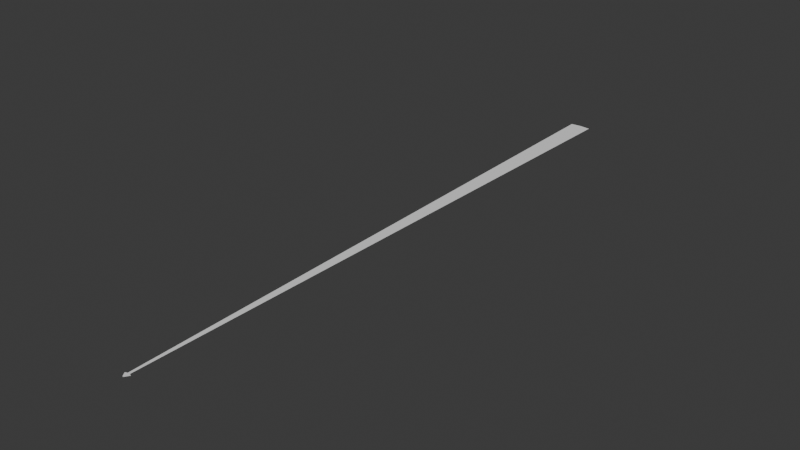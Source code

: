 # Source: SunDiscSingular.blend  (saved by Blender 4.5.90; exported with 4.5.12 LTS)
import bpy
from mathutils import Matrix  # noqa: F401  (used for matrix-valued properties, if any)

bpy.ops.wm.read_factory_settings(use_empty=True)
scene = bpy.context.scene
scene.name = 'Scene'

# ---- collections
col_collection = bpy.data.collections.new('Collection'); scene.collection.children.link(col_collection)

# ---- world
world_world = bpy.data.worlds.new('World'); scene.world = world_world
world_world.use_nodes = True; world_world.node_tree.nodes.clear()
_N = world_world.node_tree.nodes; _L = world_world.node_tree.links
n0 = _N.new('ShaderNodeOutputWorld'); n0.name = 'World Output'; n0.location = (200, 100)
n1 = _N.new('ShaderNodeBackground'); n1.name = 'Background'; n1.location = (-200, 100)
n1.inputs[0].default_value = (0.05088, 0.05088, 0.05088, 1.0)
_L.new(n1.outputs[0], n0.inputs[0])
n0.is_active_output = True
world_world.color = (0.05088, 0.05088, 0.05088)
world_world.sun_shadow_jitter_overblur = 0.0

# ---- meshes
me_circle = bpy.data.meshes.new('Circle')
me_circle.from_pydata([(0.0, 1.0, 0.0), (-0.1951, 0.9808, 0.0), (-0.3827, 0.9239, 0.0), (-0.5556, 0.8315, 0.0), (0.5556, 0.8315, 0.0), (0.3827, 0.9239, 0.0), (0.1951, 0.9808, 0.0), (0.0, 100.1, 0.0), (-1.744, 99.94, 0.0), (1.744, 99.94, 0.0), (-1.032e-08, 0.1478, 0.0), (-0.02883, 0.1449, 0.0), (-0.05655, 0.1365, 0.0), (-0.08209, 0.1229, 0.0), (0.08209, 0.1229, 0.0), (0.05655, 0.1365, 0.0), (0.02883, 0.1449, 0.0)], [], [(0, 6, 9, 7), (1, 0, 7, 8), (0, 1, 11, 10), (1, 2, 12, 11), (2, 3, 13, 12), (4, 5, 15, 14), (5, 6, 16, 15), (6, 0, 10, 16)])
_uv = me_circle.uv_layers.new(name='UVMap')
_uv.uv.foreach_set('vector', [0.0, 0.0, 0.0, 0.0, 0.0, 0.0, 0.0, 0.0, 0.0, 0.0, 0.0, 0.0, 0.0, 0.0, 0.0, 0.0, 0.0, 0.0, 0.0, 0.0, 0.0, 0.0, 0.0, 0.0, 0.0, 0.0, 0.0, 0.0, 0.0, 0.0, 0.0, 0.0, 0.0, 0.0, 0.0, 0.0, 0.0, 0.0, 0.0, 0.0, 0.0, 0.0, 0.0, 0.0, 0.0, 0.0, 0.0, 0.0, 0.0, 0.0, 0.0, 0.0, 0.0, 0.0, 0.0, 0.0, 0.0, 0.0, 0.0, 0.0, 0.0, 0.0, 0.0, 0.0])
me_circle.update()

# ---- objects
ob_circle = bpy.data.objects.new('Circle', me_circle)

# ---- transforms, parenting, visibility, modifiers, constraints
ob_circle.location = (0.0, 0.0, 0.0)

# ---- collection membership
col_collection.objects.link(ob_circle)

# ---- scene / render settings (as saved in the file)
scene.frame_start = 1; scene.frame_end = 250; scene.frame_set(1)
scene.render.engine = 'BLENDER_EEVEE_NEXT'
bpy.context.view_layer.update()

# ---- added for rendering (the .blend has no active camera and no usable light): camera, sun
cam_auto = bpy.data.cameras.new('AutoCamera')
cam_auto.lens = 50.0
cam_auto.sensor_width = 36.0
cam_auto.clip_end = 1624.61
ob_auto_camera = bpy.data.objects.new('AutoCamera', cam_auto)
scene.collection.objects.link(ob_auto_camera)
ob_auto_camera.location = (92.571, -60.9665, 74.0568)
ob_auto_camera.rotation_euler = (1.09748, -7.21219e-08, 0.694738)
scene.camera = ob_auto_camera
light_auto_sun = bpy.data.lights.new('AutoSun', 'SUN')
light_auto_sun.energy = 3.0
light_auto_sun.angle = 0.0523599
ob_auto_sun = bpy.data.objects.new('AutoSun', light_auto_sun)
scene.collection.objects.link(ob_auto_sun)
ob_auto_sun.rotation_euler = (0.872665, 0.174533, 0.523599)
bpy.context.view_layer.update()
